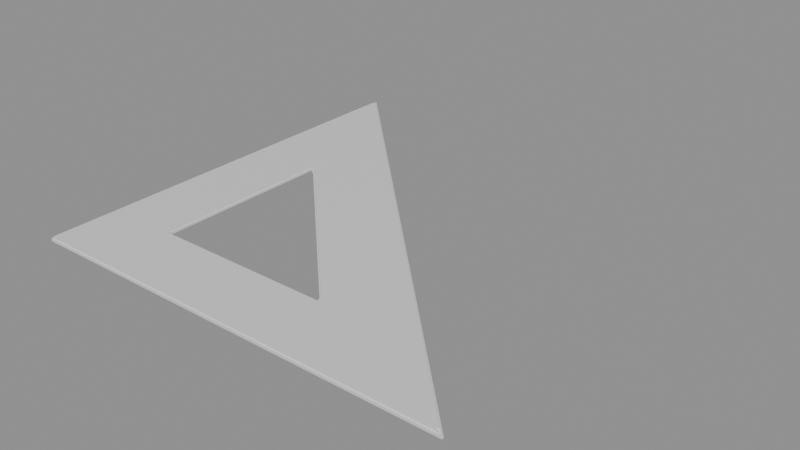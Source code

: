 # Source: NEW554_LOD0.blend  (saved by Blender 4.3.34; exported with 4.5.12 LTS)
import bpy
from mathutils import Matrix  # noqa: F401  (used for matrix-valued properties, if any)

bpy.ops.wm.read_factory_settings(use_empty=True)
scene = bpy.context.scene
scene.name = 'Scene'

# ---- materials (node trees are filled in below, after node groups)
mat_scalar_ivory_polymer = bpy.data.materials.new('Scalar_ivory_polymer')

# ---- material node trees
mat_scalar_ivory_polymer.use_nodes = True; mat_scalar_ivory_polymer.node_tree.nodes.clear()
_N = mat_scalar_ivory_polymer.node_tree.nodes; _L = mat_scalar_ivory_polymer.node_tree.links
n0 = _N.new('ShaderNodeBsdfPrincipled'); n0.name = 'Principled BSDF'; n0.location = (10, 300)
n0.inputs[0].default_value = (0.72, 0.74, 0.72, 1.0)
n0.inputs[2].default_value = 0.42
n1 = _N.new('ShaderNodeOutputMaterial'); n1.name = 'Material Output'; n1.location = (300, 300)
_L.new(n0.outputs[0], n1.inputs[0])
n1.is_active_output = True

# ---- meshes
me_new554_lod0_mesh = bpy.data.meshes.new('NEW554_LOD0_mesh')
me_new554_lod0_mesh.from_pydata([(-0.1009, -0.09991, 0.0), (-0.09991, -0.1009, 0.0), (-0.1009, -0.1016, 0.0007), (-0.1016, -0.1009, 0.0007), (-0.1002, -0.09991, 0.0), (-0.1009, -0.1002, 0.0004438), (-0.1004, -0.1002, 0.0004022), (-0.1002, -0.1009, 0.0004438), (-0.09991, -0.1002, 0.0), (-0.1002, -0.1004, 0.0004022), (-0.1009, -0.1011, 0.0007), (-0.1006, -0.1012, 0.0007), (-0.1006, -0.1007, 0.0006585), (-0.1012, -0.1006, 0.0007), (-0.1011, -0.1009, 0.0007), (-0.1007, -0.1006, 0.0006585), (0.1009, -0.1016, 0.0007), (0.098, -0.1009, 0.0), (0.09867, -0.09966, 0.0), (0.1011, -0.1011, 0.0007), (0.1, -0.1012, 0.0007), (0.1005, -0.1012, 0.0007), (0.09949, -0.1008, 0.000657), (0.09702, -0.09993, 0.0), (0.09886, -0.1009, 0.0004184), (0.09806, -0.1003, 0.0003755), (0.09925, -0.1002, 0.0004193), (0.09717, -0.09966, 0.0), (0.09814, -0.1001, 0.0003761), (0.1006, -0.1011, 0.0007), (0.1002, -0.1008, 0.0007), (0.09952, -0.1007, 0.0006567), (-0.1011, 0.1011, 0.0007), (-0.09966, 0.09867, 0.0), (-0.1009, 0.098, 0.0), (-0.1016, 0.1009, 0.0007), (-0.1008, 0.1002, 0.0007), (-0.1011, 0.1006, 0.0007), (-0.1007, 0.09952, 0.0006567), (-0.09966, 0.09717, 0.0), (-0.1002, 0.09925, 0.0004193), (-0.1001, 0.09814, 0.0003761), (-0.1009, 0.09886, 0.0004184), (-0.09993, 0.09702, 0.0), (-0.1003, 0.09806, 0.0003755), (-0.1012, 0.1005, 0.0007), (-0.1012, 0.1, 0.0007), (-0.1008, 0.09949, 0.000657), (-0.0683, -0.06731, 0.0), (-0.0676, -0.0669, 0.0007), (-0.0669, -0.0676, 0.0007), (-0.06731, -0.0683, 0.0), (-0.0683, -0.06718, 0.0004607), (-0.06764, -0.06731, 0.0), (-0.0677, -0.06731, 0.0004146), (-0.06713, -0.0669, 0.0007), (-0.06806, -0.06703, 0.0007), (-0.06753, -0.06718, 0.0006538), (-0.06703, -0.06806, 0.0007), (-0.0669, -0.06713, 0.0007), (-0.06718, -0.06753, 0.0006538), (-0.06731, -0.06764, 0.0), (-0.06718, -0.0683, 0.0004607), (-0.06731, -0.0677, 0.0004146), (0.01779, -0.067, 0.0), (0.01726, -0.0683, 0.0), (0.0167, -0.0676, 0.0007), (0.01691, -0.06711, 0.0007), (0.01636, -0.067, 0.0), (0.01767, -0.06688, 0.0004566), (0.0168, -0.06716, 0.0004027), (0.01708, -0.0683, 0.0004564), (0.01624, -0.06728, 0.0), (0.01667, -0.06748, 0.0004026), (0.01631, -0.06721, 0.0007), (0.01688, -0.06806, 0.0007), (0.01672, -0.06747, 0.0006462), (0.01736, -0.06691, 0.0007), (0.01635, -0.06711, 0.0007), (0.01683, -0.06721, 0.0006461), (-0.0683, 0.01726, 0.0), (-0.067, 0.01779, 0.0), (-0.06711, 0.01691, 0.0007), (-0.0676, 0.0167, 0.0007), (-0.06728, 0.01624, 0.0), (-0.0683, 0.01708, 0.0004564), (-0.06748, 0.01667, 0.0004026), (-0.06688, 0.01767, 0.0004566), (-0.067, 0.01636, 0.0), (-0.06716, 0.0168, 0.0004027), (-0.06711, 0.01635, 0.0007), (-0.06691, 0.01736, 0.0007), (-0.06721, 0.01683, 0.0006461), (-0.06806, 0.01688, 0.0007), (-0.06721, 0.01631, 0.0007), (-0.06747, 0.01672, 0.0006462), (-0.1009, -0.1016, 0.0017), (-0.09991, -0.1009, 0.0024), (-0.1009, -0.09991, 0.0024), (-0.1016, -0.1009, 0.0017), (-0.1006, -0.1012, 0.0017), (-0.1009, -0.1011, 0.0017), (-0.1006, -0.1007, 0.001742), (-0.09991, -0.1002, 0.0024), (-0.1002, -0.1009, 0.001956), (-0.1002, -0.1004, 0.001998), (-0.1009, -0.1002, 0.001956), (-0.1002, -0.09991, 0.0024), (-0.1004, -0.1002, 0.001998), (-0.1011, -0.1009, 0.0017), (-0.1012, -0.1006, 0.0017), (-0.1007, -0.1006, 0.001742), (0.1009, -0.1016, 0.0017), (0.1011, -0.1011, 0.0017), (0.09867, -0.09966, 0.0024), (0.098, -0.1009, 0.0024), (0.1005, -0.1012, 0.0017), (0.1, -0.1012, 0.0017), (0.09949, -0.1008, 0.001743), (0.1002, -0.1008, 0.0017), (0.1006, -0.1011, 0.0017), (0.09952, -0.1007, 0.001743), (0.09717, -0.09966, 0.0024), (0.09925, -0.1002, 0.001981), (0.09814, -0.1001, 0.002024), (0.09886, -0.1009, 0.001982), (0.09702, -0.09993, 0.0024), (0.09806, -0.1003, 0.002025), (-0.1011, 0.1011, 0.0017), (-0.1016, 0.1009, 0.0017), (-0.1009, 0.098, 0.0024), (-0.09966, 0.09867, 0.0024), (-0.1011, 0.1006, 0.0017), (-0.1008, 0.1002, 0.0017), (-0.1007, 0.09952, 0.001743), (-0.1012, 0.1, 0.0017), (-0.1012, 0.1005, 0.0017), (-0.1008, 0.09949, 0.001743), (-0.09993, 0.09702, 0.0024), (-0.1009, 0.09886, 0.001982), (-0.1003, 0.09806, 0.002025), (-0.1002, 0.09925, 0.001981), (-0.09966, 0.09717, 0.0024), (-0.1001, 0.09814, 0.002024), (-0.0683, -0.06731, 0.0024), (-0.06731, -0.0683, 0.0024), (-0.0669, -0.0676, 0.0017), (-0.0676, -0.0669, 0.0017), (-0.06764, -0.06731, 0.0024), (-0.0683, -0.06718, 0.001939), (-0.0677, -0.06731, 0.001985), (-0.06718, -0.0683, 0.001939), (-0.06731, -0.06764, 0.0024), (-0.06731, -0.0677, 0.001985), (-0.0669, -0.06713, 0.0017), (-0.06703, -0.06806, 0.0017), (-0.06718, -0.06753, 0.001746), (-0.06806, -0.06703, 0.0017), (-0.06713, -0.0669, 0.0017), (-0.06753, -0.06718, 0.001746), (0.0167, -0.0676, 0.0017), (0.01726, -0.0683, 0.0024), (0.01779, -0.067, 0.0024), (0.01691, -0.06711, 0.0017), (0.01688, -0.06806, 0.0017), (0.01631, -0.06721, 0.0017), (0.01672, -0.06747, 0.001754), (0.01624, -0.06728, 0.0024), (0.01708, -0.0683, 0.001944), (0.01667, -0.06748, 0.001997), (0.01767, -0.06688, 0.001943), (0.01636, -0.067, 0.0024), (0.0168, -0.06716, 0.001997), (0.01635, -0.06711, 0.0017), (0.01736, -0.06691, 0.0017), (0.01683, -0.06721, 0.001754), (-0.06711, 0.01691, 0.0017), (-0.067, 0.01779, 0.0024), (-0.0683, 0.01726, 0.0024), (-0.0676, 0.0167, 0.0017), (-0.06691, 0.01736, 0.0017), (-0.06711, 0.01635, 0.0017), (-0.06721, 0.01683, 0.001754), (-0.067, 0.01636, 0.0024), (-0.06688, 0.01767, 0.001943), (-0.06716, 0.0168, 0.001997), (-0.0683, 0.01708, 0.001944), (-0.06728, 0.01624, 0.0024), (-0.06748, 0.01667, 0.001997), (-0.06721, 0.01631, 0.0017), (-0.06806, 0.01688, 0.0017), (-0.06747, 0.01672, 0.001754)], [], [(2, 112, 96), (98, 178, 130), (35, 99, 129), (83, 147, 49), (32, 113, 19), (2, 16, 112), (50, 160, 66), (97, 161, 145), (1, 65, 17), (114, 177, 162), (64, 33, 18), (163, 82, 67), (0, 6, 5), (4, 9, 6), (1, 9, 8), (7, 12, 9), (10, 11, 2), (14, 12, 10), (13, 14, 3), (5, 15, 13), (6, 12, 15), (20, 21, 16), (24, 22, 20), (17, 25, 24), (27, 25, 23), (18, 28, 27), (26, 31, 28), (29, 30, 19), (21, 31, 29), (22, 28, 31), (36, 37, 32), (40, 38, 36), (33, 41, 40), (39, 44, 41), (34, 44, 43), (42, 47, 44), (45, 46, 35), (45, 38, 47), (41, 47, 38), (48, 54, 53), (56, 54, 52), (49, 57, 56), (59, 57, 55), (50, 60, 59), (58, 63, 60), (51, 63, 62), (53, 63, 61), (57, 63, 54), (64, 70, 69), (72, 70, 68), (65, 73, 72), (75, 73, 71), (66, 76, 75), (78, 76, 74), (67, 79, 78), (77, 70, 79), (73, 79, 70), (80, 86, 85), (84, 89, 86), (81, 89, 88), (91, 89, 87), (82, 92, 91), (90, 95, 92), (83, 95, 94), (93, 86, 95), (86, 92, 95), (100, 101, 96), (104, 102, 100), (97, 105, 104), (107, 105, 103), (98, 108, 107), (106, 111, 108), (109, 110, 99), (101, 111, 109), (105, 111, 102), (116, 117, 112), (116, 121, 118), (119, 120, 113), (123, 121, 119), (114, 124, 123), (122, 127, 124), (115, 127, 126), (125, 118, 127), (118, 124, 127), (132, 133, 128), (136, 134, 132), (135, 136, 129), (139, 137, 135), (130, 140, 139), (142, 140, 138), (131, 143, 142), (141, 134, 143), (137, 143, 134), (144, 150, 149), (152, 150, 148), (145, 153, 152), (155, 153, 151), (146, 156, 155), (154, 159, 156), (147, 159, 158), (157, 150, 159), (150, 156, 159), (160, 166, 165), (164, 169, 166), (161, 169, 168), (167, 172, 169), (162, 172, 171), (174, 172, 170), (163, 175, 174), (173, 166, 175), (169, 175, 166), (176, 182, 181), (180, 185, 182), (177, 185, 184), (187, 185, 183), (178, 188, 187), (190, 188, 186), (179, 191, 190), (181, 191, 189), (182, 188, 191), (48, 4, 0), (53, 8, 4), (8, 51, 1), (17, 7, 1), (24, 11, 7), (20, 2, 11), (65, 23, 17), (23, 68, 27), (27, 64, 18), (66, 58, 50), (75, 62, 58), (71, 51, 62), (96, 117, 100), (100, 125, 104), (104, 115, 97), (145, 103, 97), (152, 107, 103), (107, 144, 98), (145, 168, 151), (151, 164, 155), (155, 160, 146), (162, 122, 114), (171, 126, 122), (126, 161, 115), (96, 10, 2), (101, 14, 10), (109, 3, 14), (113, 29, 19), (120, 21, 29), (21, 112, 16), (147, 55, 49), (158, 59, 55), (59, 146, 50), (66, 165, 74), (74, 173, 78), (173, 67, 78), (33, 26, 18), (40, 30, 26), (30, 32, 19), (81, 39, 33), (88, 43, 39), (43, 80, 34), (67, 91, 77), (91, 69, 77), (87, 64, 69), (128, 119, 113), (133, 123, 119), (123, 131, 114), (177, 170, 162), (184, 174, 170), (180, 163, 174), (178, 138, 130), (138, 183, 142), (142, 177, 131), (129, 45, 35), (136, 37, 45), (37, 128, 32), (176, 90, 82), (90, 189, 94), (189, 83, 94), (3, 46, 13), (13, 42, 5), (5, 34, 0), (48, 85, 52), (52, 93, 56), (56, 83, 49), (130, 106, 98), (139, 110, 106), (135, 99, 110), (179, 157, 147), (190, 149, 157), (186, 144, 149), (80, 0, 34), (98, 144, 178), (35, 3, 99), (83, 179, 147), (32, 128, 113), (50, 146, 160), (97, 115, 161), (1, 51, 65), (114, 131, 177), (64, 81, 33), (163, 176, 82), (0, 4, 6), (4, 8, 9), (1, 7, 9), (7, 11, 12), (10, 12, 11), (14, 15, 12), (13, 15, 14), (5, 6, 15), (6, 9, 12), (20, 22, 21), (24, 25, 22), (17, 23, 25), (27, 28, 25), (18, 26, 28), (26, 30, 31), (29, 31, 30), (21, 22, 31), (22, 25, 28), (36, 38, 37), (40, 41, 38), (33, 39, 41), (39, 43, 44), (34, 42, 44), (42, 46, 47), (45, 47, 46), (45, 37, 38), (41, 44, 47), (48, 52, 54), (56, 57, 54), (49, 55, 57), (59, 60, 57), (50, 58, 60), (58, 62, 63), (51, 61, 63), (53, 54, 63), (57, 60, 63), (64, 68, 70), (72, 73, 70), (65, 71, 73), (75, 76, 73), (66, 74, 76), (78, 79, 76), (67, 77, 79), (77, 69, 70), (73, 76, 79), (80, 84, 86), (84, 88, 89), (81, 87, 89), (91, 92, 89), (82, 90, 92), (90, 94, 95), (83, 93, 95), (93, 85, 86), (86, 89, 92), (100, 102, 101), (104, 105, 102), (97, 103, 105), (107, 108, 105), (98, 106, 108), (106, 110, 111), (109, 111, 110), (101, 102, 111), (105, 108, 111), (116, 118, 117), (116, 120, 121), (119, 121, 120), (123, 124, 121), (114, 122, 124), (122, 126, 127), (115, 125, 127), (125, 117, 118), (118, 121, 124), (132, 134, 133), (136, 137, 134), (135, 137, 136), (139, 140, 137), (130, 138, 140), (142, 143, 140), (131, 141, 143), (141, 133, 134), (137, 140, 143), (144, 148, 150), (152, 153, 150), (145, 151, 153), (155, 156, 153), (146, 154, 156), (154, 158, 159), (147, 157, 159), (157, 149, 150), (150, 153, 156), (160, 164, 166), (164, 168, 169), (161, 167, 169), (167, 171, 172), (162, 170, 172), (174, 175, 172), (163, 173, 175), (173, 165, 166), (169, 172, 175), (176, 180, 182), (180, 184, 185), (177, 183, 185), (187, 188, 185), (178, 186, 188), (190, 191, 188), (179, 189, 191), (181, 182, 191), (182, 185, 188), (48, 53, 4), (53, 61, 8), (8, 61, 51), (17, 24, 7), (24, 20, 11), (20, 16, 2), (65, 72, 23), (23, 72, 68), (27, 68, 64), (66, 75, 58), (75, 71, 62), (71, 65, 51), (96, 112, 117), (100, 117, 125), (104, 125, 115), (145, 152, 103), (152, 148, 107), (107, 148, 144), (145, 161, 168), (151, 168, 164), (155, 164, 160), (162, 171, 122), (171, 167, 126), (126, 167, 161), (96, 101, 10), (101, 109, 14), (109, 99, 3), (113, 120, 29), (120, 116, 21), (21, 116, 112), (147, 158, 55), (158, 154, 59), (59, 154, 146), (66, 160, 165), (74, 165, 173), (173, 163, 67), (33, 40, 26), (40, 36, 30), (30, 36, 32), (81, 88, 39), (88, 84, 43), (43, 84, 80), (67, 82, 91), (91, 87, 69), (87, 81, 64), (128, 133, 119), (133, 141, 123), (123, 141, 131), (177, 184, 170), (184, 180, 174), (180, 176, 163), (178, 187, 138), (138, 187, 183), (142, 183, 177), (129, 136, 45), (136, 132, 37), (37, 132, 128), (176, 181, 90), (90, 181, 189), (189, 179, 83), (3, 35, 46), (13, 46, 42), (5, 42, 34), (48, 80, 85), (52, 85, 93), (56, 93, 83), (130, 139, 106), (139, 135, 110), (135, 129, 99), (179, 190, 157), (190, 186, 149), (186, 178, 144), (80, 48, 0)])
_uv = me_new554_lod0_mesh.uv_layers.new(name='IsolatedTriangleAtlas')
_uv.uv.foreach_set('vector', [0.004, 0.004, 0.046, 0.004, 0.004, 0.046, 0.054, 0.004, 0.096, 0.004, 0.054, 0.046, 0.104, 0.004, 0.146, 0.004, 0.104, 0.046, 0.154, 0.004, 0.196, 0.004, 0.154, 0.046, 0.204, 0.004, 0.246, 0.004, 0.204, 0.046, 0.254, 0.004, 0.296, 0.004, 0.254, 0.046, 0.304, 0.004, 0.346, 0.004, 0.304, 0.046, 0.354, 0.004, 0.396, 0.004, 0.354, 0.046, 0.404, 0.004, 0.446, 0.004, 0.404, 0.046, 0.454, 0.004, 0.496, 0.004, 0.454, 0.046, 0.504, 0.004, 0.546, 0.004, 0.504, 0.046, 0.554, 0.004, 0.596, 0.004, 0.554, 0.046, 0.604, 0.004, 0.646, 0.004, 0.604, 0.046, 0.654, 0.004, 0.696, 0.004, 0.654, 0.046, 0.704, 0.004, 0.746, 0.004, 0.704, 0.046, 0.754, 0.004, 0.796, 0.004, 0.754, 0.046, 0.804, 0.004, 0.846, 0.004, 0.804, 0.046, 0.854, 0.004, 0.896, 0.004, 0.854, 0.046, 0.904, 0.004, 0.946, 0.004, 0.904, 0.046, 0.954, 0.004, 0.996, 0.004, 0.954, 0.046, 0.004, 0.054, 0.046, 0.054, 0.004, 0.096, 0.054, 0.054, 0.096, 0.054, 0.054, 0.096, 0.104, 0.054, 0.146, 0.054, 0.104, 0.096, 0.154, 0.054, 0.196, 0.054, 0.154, 0.096, 0.204, 0.054, 0.246, 0.054, 0.204, 0.096, 0.254, 0.054, 0.296, 0.054, 0.254, 0.096, 0.304, 0.054, 0.346, 0.054, 0.304, 0.096, 0.354, 0.054, 0.396, 0.054, 0.354, 0.096, 0.404, 0.054, 0.446, 0.054, 0.404, 0.096, 0.454, 0.054, 0.496, 0.054, 0.454, 0.096, 0.504, 0.054, 0.546, 0.054, 0.504, 0.096, 0.554, 0.054, 0.596, 0.054, 0.554, 0.096, 0.604, 0.054, 0.646, 0.054, 0.604, 0.096, 0.654, 0.054, 0.696, 0.054, 0.654, 0.096, 0.704, 0.054, 0.746, 0.054, 0.704, 0.096, 0.754, 0.054, 0.796, 0.054, 0.754, 0.096, 0.804, 0.054, 0.846, 0.054, 0.804, 0.096, 0.854, 0.054, 0.896, 0.054, 0.854, 0.096, 0.904, 0.054, 0.946, 0.054, 0.904, 0.096, 0.954, 0.054, 0.996, 0.054, 0.954, 0.096, 0.004, 0.104, 0.046, 0.104, 0.004, 0.146, 0.054, 0.104, 0.096, 0.104, 0.054, 0.146, 0.104, 0.104, 0.146, 0.104, 0.104, 0.146, 0.154, 0.104, 0.196, 0.104, 0.154, 0.146, 0.204, 0.104, 0.246, 0.104, 0.204, 0.146, 0.254, 0.104, 0.296, 0.104, 0.254, 0.146, 0.304, 0.104, 0.346, 0.104, 0.304, 0.146, 0.354, 0.104, 0.396, 0.104, 0.354, 0.146, 0.404, 0.104, 0.446, 0.104, 0.404, 0.146, 0.454, 0.104, 0.496, 0.104, 0.454, 0.146, 0.504, 0.104, 0.546, 0.104, 0.504, 0.146, 0.554, 0.104, 0.596, 0.104, 0.554, 0.146, 0.604, 0.104, 0.646, 0.104, 0.604, 0.146, 0.654, 0.104, 0.696, 0.104, 0.654, 0.146, 0.704, 0.104, 0.746, 0.104, 0.704, 0.146, 0.754, 0.104, 0.796, 0.104, 0.754, 0.146, 0.804, 0.104, 0.846, 0.104, 0.804, 0.146, 0.854, 0.104, 0.896, 0.104, 0.854, 0.146, 0.904, 0.104, 0.946, 0.104, 0.904, 0.146, 0.954, 0.104, 0.996, 0.104, 0.954, 0.146, 0.004, 0.154, 0.046, 0.154, 0.004, 0.196, 0.054, 0.154, 0.096, 0.154, 0.054, 0.196, 0.104, 0.154, 0.146, 0.154, 0.104, 0.196, 0.154, 0.154, 0.196, 0.154, 0.154, 0.196, 0.204, 0.154, 0.246, 0.154, 0.204, 0.196, 0.254, 0.154, 0.296, 0.154, 0.254, 0.196, 0.304, 0.154, 0.346, 0.154, 0.304, 0.196, 0.354, 0.154, 0.396, 0.154, 0.354, 0.196, 0.404, 0.154, 0.446, 0.154, 0.404, 0.196, 0.454, 0.154, 0.496, 0.154, 0.454, 0.196, 0.504, 0.154, 0.546, 0.154, 0.504, 0.196, 0.554, 0.154, 0.596, 0.154, 0.554, 0.196, 0.604, 0.154, 0.646, 0.154, 0.604, 0.196, 0.654, 0.154, 0.696, 0.154, 0.654, 0.196, 0.704, 0.154, 0.746, 0.154, 0.704, 0.196, 0.754, 0.154, 0.796, 0.154, 0.754, 0.196, 0.804, 0.154, 0.846, 0.154, 0.804, 0.196, 0.854, 0.154, 0.896, 0.154, 0.854, 0.196, 0.904, 0.154, 0.946, 0.154, 0.904, 0.196, 0.954, 0.154, 0.996, 0.154, 0.954, 0.196, 0.004, 0.204, 0.046, 0.204, 0.004, 0.246, 0.054, 0.204, 0.096, 0.204, 0.054, 0.246, 0.104, 0.204, 0.146, 0.204, 0.104, 0.246, 0.154, 0.204, 0.196, 0.204, 0.154, 0.246, 0.204, 0.204, 0.246, 0.204, 0.204, 0.246, 0.254, 0.204, 0.296, 0.204, 0.254, 0.246, 0.304, 0.204, 0.346, 0.204, 0.304, 0.246, 0.354, 0.204, 0.396, 0.204, 0.354, 0.246, 0.404, 0.204, 0.446, 0.204, 0.404, 0.246, 0.454, 0.204, 0.496, 0.204, 0.454, 0.246, 0.504, 0.204, 0.546, 0.204, 0.504, 0.246, 0.554, 0.204, 0.596, 0.204, 0.554, 0.246, 0.604, 0.204, 0.646, 0.204, 0.604, 0.246, 0.654, 0.204, 0.696, 0.204, 0.654, 0.246, 0.704, 0.204, 0.746, 0.204, 0.704, 0.246, 0.754, 0.204, 0.796, 0.204, 0.754, 0.246, 0.804, 0.204, 0.846, 0.204, 0.804, 0.246, 0.854, 0.204, 0.896, 0.204, 0.854, 0.246, 0.904, 0.204, 0.946, 0.204, 0.904, 0.246, 0.954, 0.204, 0.996, 0.204, 0.954, 0.246, 0.004, 0.254, 0.046, 0.254, 0.004, 0.296, 0.054, 0.254, 0.096, 0.254, 0.054, 0.296, 0.104, 0.254, 0.146, 0.254, 0.104, 0.296, 0.154, 0.254, 0.196, 0.254, 0.154, 0.296, 0.204, 0.254, 0.246, 0.254, 0.204, 0.296, 0.254, 0.254, 0.296, 0.254, 0.254, 0.296, 0.304, 0.254, 0.346, 0.254, 0.304, 0.296, 0.354, 0.254, 0.396, 0.254, 0.354, 0.296, 0.404, 0.254, 0.446, 0.254, 0.404, 0.296, 0.454, 0.254, 0.496, 0.254, 0.454, 0.296, 0.504, 0.254, 0.546, 0.254, 0.504, 0.296, 0.554, 0.254, 0.596, 0.254, 0.554, 0.296, 0.604, 0.254, 0.646, 0.254, 0.604, 0.296, 0.654, 0.254, 0.696, 0.254, 0.654, 0.296, 0.704, 0.254, 0.746, 0.254, 0.704, 0.296, 0.754, 0.254, 0.796, 0.254, 0.754, 0.296, 0.804, 0.254, 0.846, 0.254, 0.804, 0.296, 0.854, 0.254, 0.896, 0.254, 0.854, 0.296, 0.904, 0.254, 0.946, 0.254, 0.904, 0.296, 0.954, 0.254, 0.996, 0.254, 0.954, 0.296, 0.004, 0.304, 0.046, 0.304, 0.004, 0.346, 0.054, 0.304, 0.096, 0.304, 0.054, 0.346, 0.104, 0.304, 0.146, 0.304, 0.104, 0.346, 0.154, 0.304, 0.196, 0.304, 0.154, 0.346, 0.204, 0.304, 0.246, 0.304, 0.204, 0.346, 0.254, 0.304, 0.296, 0.304, 0.254, 0.346, 0.304, 0.304, 0.346, 0.304, 0.304, 0.346, 0.354, 0.304, 0.396, 0.304, 0.354, 0.346, 0.404, 0.304, 0.446, 0.304, 0.404, 0.346, 0.454, 0.304, 0.496, 0.304, 0.454, 0.346, 0.504, 0.304, 0.546, 0.304, 0.504, 0.346, 0.554, 0.304, 0.596, 0.304, 0.554, 0.346, 0.604, 0.304, 0.646, 0.304, 0.604, 0.346, 0.654, 0.304, 0.696, 0.304, 0.654, 0.346, 0.704, 0.304, 0.746, 0.304, 0.704, 0.346, 0.754, 0.304, 0.796, 0.304, 0.754, 0.346, 0.804, 0.304, 0.846, 0.304, 0.804, 0.346, 0.854, 0.304, 0.896, 0.304, 0.854, 0.346, 0.904, 0.304, 0.946, 0.304, 0.904, 0.346, 0.954, 0.304, 0.996, 0.304, 0.954, 0.346, 0.004, 0.354, 0.046, 0.354, 0.004, 0.396, 0.054, 0.354, 0.096, 0.354, 0.054, 0.396, 0.104, 0.354, 0.146, 0.354, 0.104, 0.396, 0.154, 0.354, 0.196, 0.354, 0.154, 0.396, 0.204, 0.354, 0.246, 0.354, 0.204, 0.396, 0.254, 0.354, 0.296, 0.354, 0.254, 0.396, 0.304, 0.354, 0.346, 0.354, 0.304, 0.396, 0.354, 0.354, 0.396, 0.354, 0.354, 0.396, 0.404, 0.354, 0.446, 0.354, 0.404, 0.396, 0.454, 0.354, 0.496, 0.354, 0.454, 0.396, 0.504, 0.354, 0.546, 0.354, 0.504, 0.396, 0.554, 0.354, 0.596, 0.354, 0.554, 0.396, 0.604, 0.354, 0.646, 0.354, 0.604, 0.396, 0.654, 0.354, 0.696, 0.354, 0.654, 0.396, 0.704, 0.354, 0.746, 0.354, 0.704, 0.396, 0.754, 0.354, 0.796, 0.354, 0.754, 0.396, 0.804, 0.354, 0.846, 0.354, 0.804, 0.396, 0.854, 0.354, 0.896, 0.354, 0.854, 0.396, 0.904, 0.354, 0.946, 0.354, 0.904, 0.396, 0.954, 0.354, 0.996, 0.354, 0.954, 0.396, 0.004, 0.404, 0.046, 0.404, 0.004, 0.446, 0.054, 0.404, 0.096, 0.404, 0.054, 0.446, 0.104, 0.404, 0.146, 0.404, 0.104, 0.446, 0.154, 0.404, 0.196, 0.404, 0.154, 0.446, 0.204, 0.404, 0.246, 0.404, 0.204, 0.446, 0.254, 0.404, 0.296, 0.404, 0.254, 0.446, 0.304, 0.404, 0.346, 0.404, 0.304, 0.446, 0.354, 0.404, 0.396, 0.404, 0.354, 0.446, 0.404, 0.404, 0.446, 0.404, 0.404, 0.446, 0.454, 0.404, 0.496, 0.404, 0.454, 0.446, 0.504, 0.404, 0.546, 0.404, 0.504, 0.446, 0.554, 0.404, 0.596, 0.404, 0.554, 0.446, 0.604, 0.404, 0.646, 0.404, 0.604, 0.446, 0.654, 0.404, 0.696, 0.404, 0.654, 0.446, 0.704, 0.404, 0.746, 0.404, 0.704, 0.446, 0.754, 0.404, 0.796, 0.404, 0.754, 0.446, 0.804, 0.404, 0.846, 0.404, 0.804, 0.446, 0.854, 0.404, 0.896, 0.404, 0.854, 0.446, 0.904, 0.404, 0.946, 0.404, 0.904, 0.446, 0.954, 0.404, 0.996, 0.404, 0.954, 0.446, 0.004, 0.454, 0.046, 0.454, 0.004, 0.496, 0.054, 0.454, 0.096, 0.454, 0.054, 0.496, 0.104, 0.454, 0.146, 0.454, 0.104, 0.496, 0.154, 0.454, 0.196, 0.454, 0.154, 0.496, 0.204, 0.454, 0.246, 0.454, 0.204, 0.496, 0.254, 0.454, 0.296, 0.454, 0.254, 0.496, 0.304, 0.454, 0.346, 0.454, 0.304, 0.496, 0.354, 0.454, 0.396, 0.454, 0.354, 0.496, 0.404, 0.454, 0.446, 0.454, 0.404, 0.496, 0.454, 0.454, 0.496, 0.454, 0.454, 0.496, 0.504, 0.454, 0.546, 0.454, 0.504, 0.496, 0.554, 0.454, 0.596, 0.454, 0.554, 0.496, 0.604, 0.454, 0.646, 0.454, 0.604, 0.496, 0.654, 0.454, 0.696, 0.454, 0.654, 0.496, 0.704, 0.454, 0.746, 0.454, 0.704, 0.496, 0.754, 0.454, 0.796, 0.454, 0.754, 0.496, 0.804, 0.454, 0.846, 0.454, 0.804, 0.496, 0.854, 0.454, 0.896, 0.454, 0.854, 0.496, 0.904, 0.454, 0.946, 0.454, 0.904, 0.496, 0.954, 0.454, 0.996, 0.454, 0.954, 0.496, 0.004, 0.504, 0.046, 0.504, 0.004, 0.546, 0.054, 0.504, 0.096, 0.504, 0.054, 0.546, 0.104, 0.504, 0.146, 0.504, 0.104, 0.546, 0.154, 0.504, 0.196, 0.504, 0.154, 0.546, 0.204, 0.504, 0.246, 0.504, 0.204, 0.546, 0.254, 0.504, 0.296, 0.504, 0.254, 0.546, 0.304, 0.504, 0.346, 0.504, 0.304, 0.546, 0.354, 0.504, 0.396, 0.504, 0.354, 0.546, 0.404, 0.504, 0.446, 0.504, 0.404, 0.546, 0.454, 0.504, 0.496, 0.504, 0.454, 0.546, 0.504, 0.504, 0.546, 0.504, 0.504, 0.546, 0.554, 0.504, 0.596, 0.504, 0.554, 0.546, 0.604, 0.504, 0.646, 0.504, 0.604, 0.546, 0.654, 0.504, 0.696, 0.504, 0.654, 0.546, 0.704, 0.504, 0.746, 0.504, 0.704, 0.546, 0.754, 0.504, 0.796, 0.504, 0.754, 0.546, 0.804, 0.504, 0.846, 0.504, 0.804, 0.546, 0.854, 0.504, 0.896, 0.504, 0.854, 0.546, 0.904, 0.504, 0.946, 0.504, 0.904, 0.546, 0.954, 0.504, 0.996, 0.504, 0.954, 0.546, 0.004, 0.554, 0.046, 0.554, 0.004, 0.596, 0.054, 0.554, 0.096, 0.554, 0.054, 0.596, 0.104, 0.554, 0.146, 0.554, 0.104, 0.596, 0.154, 0.554, 0.196, 0.554, 0.154, 0.596, 0.204, 0.554, 0.246, 0.554, 0.204, 0.596, 0.254, 0.554, 0.296, 0.554, 0.254, 0.596, 0.304, 0.554, 0.346, 0.554, 0.304, 0.596, 0.354, 0.554, 0.396, 0.554, 0.354, 0.596, 0.404, 0.554, 0.446, 0.554, 0.404, 0.596, 0.454, 0.554, 0.496, 0.554, 0.454, 0.596, 0.504, 0.554, 0.546, 0.554, 0.504, 0.596, 0.554, 0.554, 0.596, 0.554, 0.554, 0.596, 0.604, 0.554, 0.646, 0.554, 0.604, 0.596, 0.654, 0.554, 0.696, 0.554, 0.654, 0.596, 0.704, 0.554, 0.746, 0.554, 0.704, 0.596, 0.754, 0.554, 0.796, 0.554, 0.754, 0.596, 0.804, 0.554, 0.846, 0.554, 0.804, 0.596, 0.854, 0.554, 0.896, 0.554, 0.854, 0.596, 0.904, 0.554, 0.946, 0.554, 0.904, 0.596, 0.954, 0.554, 0.996, 0.554, 0.954, 0.596, 0.004, 0.604, 0.046, 0.604, 0.004, 0.646, 0.054, 0.604, 0.096, 0.604, 0.054, 0.646, 0.104, 0.604, 0.146, 0.604, 0.104, 0.646, 0.154, 0.604, 0.196, 0.604, 0.154, 0.646, 0.204, 0.604, 0.246, 0.604, 0.204, 0.646, 0.254, 0.604, 0.296, 0.604, 0.254, 0.646, 0.304, 0.604, 0.346, 0.604, 0.304, 0.646, 0.354, 0.604, 0.396, 0.604, 0.354, 0.646, 0.404, 0.604, 0.446, 0.604, 0.404, 0.646, 0.454, 0.604, 0.496, 0.604, 0.454, 0.646, 0.504, 0.604, 0.546, 0.604, 0.504, 0.646, 0.554, 0.604, 0.596, 0.604, 0.554, 0.646, 0.604, 0.604, 0.646, 0.604, 0.604, 0.646, 0.654, 0.604, 0.696, 0.604, 0.654, 0.646, 0.704, 0.604, 0.746, 0.604, 0.704, 0.646, 0.754, 0.604, 0.796, 0.604, 0.754, 0.646, 0.804, 0.604, 0.846, 0.604, 0.804, 0.646, 0.854, 0.604, 0.896, 0.604, 0.854, 0.646, 0.904, 0.604, 0.946, 0.604, 0.904, 0.646, 0.954, 0.604, 0.996, 0.604, 0.954, 0.646, 0.004, 0.654, 0.046, 0.654, 0.004, 0.696, 0.054, 0.654, 0.096, 0.654, 0.054, 0.696, 0.104, 0.654, 0.146, 0.654, 0.104, 0.696, 0.154, 0.654, 0.196, 0.654, 0.154, 0.696, 0.204, 0.654, 0.246, 0.654, 0.204, 0.696, 0.254, 0.654, 0.296, 0.654, 0.254, 0.696, 0.304, 0.654, 0.346, 0.654, 0.304, 0.696, 0.354, 0.654, 0.396, 0.654, 0.354, 0.696, 0.404, 0.654, 0.446, 0.654, 0.404, 0.696, 0.454, 0.654, 0.496, 0.654, 0.454, 0.696, 0.504, 0.654, 0.546, 0.654, 0.504, 0.696, 0.554, 0.654, 0.596, 0.654, 0.554, 0.696, 0.604, 0.654, 0.646, 0.654, 0.604, 0.696, 0.654, 0.654, 0.696, 0.654, 0.654, 0.696, 0.704, 0.654, 0.746, 0.654, 0.704, 0.696, 0.754, 0.654, 0.796, 0.654, 0.754, 0.696, 0.804, 0.654, 0.846, 0.654, 0.804, 0.696, 0.854, 0.654, 0.896, 0.654, 0.854, 0.696, 0.904, 0.654, 0.946, 0.654, 0.904, 0.696, 0.954, 0.654, 0.996, 0.654, 0.954, 0.696, 0.004, 0.704, 0.046, 0.704, 0.004, 0.746, 0.054, 0.704, 0.096, 0.704, 0.054, 0.746, 0.104, 0.704, 0.146, 0.704, 0.104, 0.746, 0.154, 0.704, 0.196, 0.704, 0.154, 0.746, 0.204, 0.704, 0.246, 0.704, 0.204, 0.746, 0.254, 0.704, 0.296, 0.704, 0.254, 0.746, 0.304, 0.704, 0.346, 0.704, 0.304, 0.746, 0.354, 0.704, 0.396, 0.704, 0.354, 0.746, 0.404, 0.704, 0.446, 0.704, 0.404, 0.746, 0.454, 0.704, 0.496, 0.704, 0.454, 0.746, 0.504, 0.704, 0.546, 0.704, 0.504, 0.746, 0.554, 0.704, 0.596, 0.704, 0.554, 0.746, 0.604, 0.704, 0.646, 0.704, 0.604, 0.746, 0.654, 0.704, 0.696, 0.704, 0.654, 0.746, 0.704, 0.704, 0.746, 0.704, 0.704, 0.746, 0.754, 0.704, 0.796, 0.704, 0.754, 0.746, 0.804, 0.704, 0.846, 0.704, 0.804, 0.746, 0.854, 0.704, 0.896, 0.704, 0.854, 0.746, 0.904, 0.704, 0.946, 0.704, 0.904, 0.746, 0.954, 0.704, 0.996, 0.704, 0.954, 0.746, 0.004, 0.754, 0.046, 0.754, 0.004, 0.796, 0.054, 0.754, 0.096, 0.754, 0.054, 0.796, 0.104, 0.754, 0.146, 0.754, 0.104, 0.796, 0.154, 0.754, 0.196, 0.754, 0.154, 0.796, 0.204, 0.754, 0.246, 0.754, 0.204, 0.796, 0.254, 0.754, 0.296, 0.754, 0.254, 0.796, 0.304, 0.754, 0.346, 0.754, 0.304, 0.796, 0.354, 0.754, 0.396, 0.754, 0.354, 0.796, 0.404, 0.754, 0.446, 0.754, 0.404, 0.796, 0.454, 0.754, 0.496, 0.754, 0.454, 0.796, 0.504, 0.754, 0.546, 0.754, 0.504, 0.796, 0.554, 0.754, 0.596, 0.754, 0.554, 0.796, 0.604, 0.754, 0.646, 0.754, 0.604, 0.796, 0.654, 0.754, 0.696, 0.754, 0.654, 0.796, 0.704, 0.754, 0.746, 0.754, 0.704, 0.796, 0.754, 0.754, 0.796, 0.754, 0.754, 0.796, 0.804, 0.754, 0.846, 0.754, 0.804, 0.796, 0.854, 0.754, 0.896, 0.754, 0.854, 0.796, 0.904, 0.754, 0.946, 0.754, 0.904, 0.796, 0.954, 0.754, 0.996, 0.754, 0.954, 0.796, 0.004, 0.804, 0.046, 0.804, 0.004, 0.846, 0.054, 0.804, 0.096, 0.804, 0.054, 0.846, 0.104, 0.804, 0.146, 0.804, 0.104, 0.846, 0.154, 0.804, 0.196, 0.804, 0.154, 0.846, 0.204, 0.804, 0.246, 0.804, 0.204, 0.846, 0.254, 0.804, 0.296, 0.804, 0.254, 0.846, 0.304, 0.804, 0.346, 0.804, 0.304, 0.846, 0.354, 0.804, 0.396, 0.804, 0.354, 0.846, 0.404, 0.804, 0.446, 0.804, 0.404, 0.846, 0.454, 0.804, 0.496, 0.804, 0.454, 0.846, 0.504, 0.804, 0.546, 0.804, 0.504, 0.846, 0.554, 0.804, 0.596, 0.804, 0.554, 0.846, 0.604, 0.804, 0.646, 0.804, 0.604, 0.846, 0.654, 0.804, 0.696, 0.804, 0.654, 0.846, 0.704, 0.804, 0.746, 0.804, 0.704, 0.846, 0.754, 0.804, 0.796, 0.804, 0.754, 0.846, 0.804, 0.804, 0.846, 0.804, 0.804, 0.846, 0.854, 0.804, 0.896, 0.804, 0.854, 0.846, 0.904, 0.804, 0.946, 0.804, 0.904, 0.846, 0.954, 0.804, 0.996, 0.804, 0.954, 0.846, 0.004, 0.854, 0.046, 0.854, 0.004, 0.896, 0.054, 0.854, 0.096, 0.854, 0.054, 0.896, 0.104, 0.854, 0.146, 0.854, 0.104, 0.896, 0.154, 0.854, 0.196, 0.854, 0.154, 0.896, 0.204, 0.854, 0.246, 0.854, 0.204, 0.896, 0.254, 0.854, 0.296, 0.854, 0.254, 0.896, 0.304, 0.854, 0.346, 0.854, 0.304, 0.896, 0.354, 0.854, 0.396, 0.854, 0.354, 0.896, 0.404, 0.854, 0.446, 0.854, 0.404, 0.896, 0.454, 0.854, 0.496, 0.854, 0.454, 0.896, 0.504, 0.854, 0.546, 0.854, 0.504, 0.896, 0.554, 0.854, 0.596, 0.854, 0.554, 0.896, 0.604, 0.854, 0.646, 0.854, 0.604, 0.896, 0.654, 0.854, 0.696, 0.854, 0.654, 0.896, 0.704, 0.854, 0.746, 0.854, 0.704, 0.896, 0.754, 0.854, 0.796, 0.854, 0.754, 0.896, 0.804, 0.854, 0.846, 0.854, 0.804, 0.896, 0.854, 0.854, 0.896, 0.854, 0.854, 0.896, 0.904, 0.854, 0.946, 0.854, 0.904, 0.896, 0.954, 0.854, 0.996, 0.854, 0.954, 0.896, 0.004, 0.904, 0.046, 0.904, 0.004, 0.946, 0.054, 0.904, 0.096, 0.904, 0.054, 0.946, 0.104, 0.904, 0.146, 0.904, 0.104, 0.946, 0.154, 0.904, 0.196, 0.904, 0.154, 0.946, 0.204, 0.904, 0.246, 0.904, 0.204, 0.946, 0.254, 0.904, 0.296, 0.904, 0.254, 0.946, 0.304, 0.904, 0.346, 0.904, 0.304, 0.946, 0.354, 0.904, 0.396, 0.904, 0.354, 0.946, 0.404, 0.904, 0.446, 0.904, 0.404, 0.946, 0.454, 0.904, 0.496, 0.904, 0.454, 0.946, 0.504, 0.904, 0.546, 0.904, 0.504, 0.946, 0.554, 0.904, 0.596, 0.904, 0.554, 0.946, 0.604, 0.904, 0.646, 0.904, 0.604, 0.946, 0.654, 0.904, 0.696, 0.904, 0.654, 0.946, 0.704, 0.904, 0.746, 0.904, 0.704, 0.946, 0.754, 0.904, 0.796, 0.904, 0.754, 0.946, 0.804, 0.904, 0.846, 0.904, 0.804, 0.946, 0.854, 0.904, 0.896, 0.904, 0.854, 0.946, 0.904, 0.904, 0.946, 0.904, 0.904, 0.946, 0.954, 0.904, 0.996, 0.904, 0.954, 0.946, 0.004, 0.954, 0.046, 0.954, 0.004, 0.996, 0.054, 0.954, 0.096, 0.954, 0.054, 0.996, 0.104, 0.954, 0.146, 0.954, 0.104, 0.996, 0.154, 0.954, 0.196, 0.954, 0.154, 0.996])
me_new554_lod0_mesh.materials.append(mat_scalar_ivory_polymer)
me_new554_lod0_mesh.update()

# ---- objects
ob_drafting_triangle = bpy.data.objects.new('Drafting_Triangle', me_new554_lod0_mesh)

# ---- transforms, parenting, visibility, modifiers, constraints
ob_drafting_triangle.location = (0.0, 0.0, 0.0)

# ---- collection membership
scene.collection.objects.link(ob_drafting_triangle)

# ---- scene / render settings (as saved in the file)
scene.frame_start = 1; scene.frame_end = 250; scene.frame_set(1)
scene.render.engine = 'BLENDER_EEVEE_NEXT'
bpy.context.view_layer.update()

# ---- added for rendering (the .blend has no active camera and no usable light): camera, sun + grey world if the file has none
cam_auto = bpy.data.cameras.new('AutoCamera')
cam_auto.lens = 50.0
cam_auto.sensor_width = 36.0
cam_auto.clip_end = 1000.0
ob_auto_camera = bpy.data.objects.new('AutoCamera', cam_auto)
scene.collection.objects.link(ob_auto_camera)
ob_auto_camera.location = (0.264994, -0.318538, 0.213393)
ob_auto_camera.rotation_euler = (1.09748, -7.21219e-08, 0.694738)
scene.camera = ob_auto_camera
light_auto_sun = bpy.data.lights.new('AutoSun', 'SUN')
light_auto_sun.energy = 3.0
light_auto_sun.angle = 0.0523599
ob_auto_sun = bpy.data.objects.new('AutoSun', light_auto_sun)
scene.collection.objects.link(ob_auto_sun)
ob_auto_sun.rotation_euler = (0.872665, 0.174533, 0.523599)
if scene.world is None:
    world_auto = bpy.data.worlds.new('AutoWorld')
    world_auto.color = (0.3, 0.3, 0.3)
    scene.world = world_auto
bpy.context.view_layer.update()
